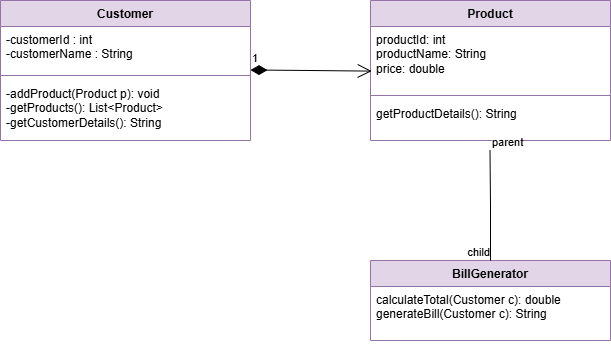

The diagram above was exported from draw.io. Its source (the exported page's mxGraphModel, read from the mxfile embedded in the PNG):
<mxGraphModel dx="1050" dy="557" grid="1" gridSize="10" guides="1" tooltips="1" connect="1" arrows="1" fold="1" page="1" pageScale="1" pageWidth="827" pageHeight="1169" math="0" shadow="0">
  <root>
    <mxCell id="0" />
    <mxCell id="1" parent="0" />
    <mxCell id="DWm_5PIXga5f9aXDbYbc-1" value="Customer" style="swimlane;fontStyle=1;align=center;verticalAlign=top;childLayout=stackLayout;horizontal=1;startSize=26;horizontalStack=0;resizeParent=1;resizeParentMax=0;resizeLast=0;collapsible=1;marginBottom=0;whiteSpace=wrap;html=1;fillColor=#e1d5e7;strokeColor=#9673a6;" vertex="1" parent="1">
      <mxGeometry x="110" y="60" width="250" height="140" as="geometry" />
    </mxCell>
    <mxCell id="DWm_5PIXga5f9aXDbYbc-2" value="-customerId : int&lt;div&gt;-customerName : String&lt;/div&gt;" style="text;strokeColor=none;fillColor=none;align=left;verticalAlign=top;spacingLeft=4;spacingRight=4;overflow=hidden;rotatable=0;points=[[0,0.5],[1,0.5]];portConstraint=eastwest;whiteSpace=wrap;html=1;" vertex="1" parent="DWm_5PIXga5f9aXDbYbc-1">
      <mxGeometry y="26" width="250" height="44" as="geometry" />
    </mxCell>
    <mxCell id="DWm_5PIXga5f9aXDbYbc-3" value="" style="line;strokeWidth=1;fillColor=none;align=left;verticalAlign=middle;spacingTop=-1;spacingLeft=3;spacingRight=3;rotatable=0;labelPosition=right;points=[];portConstraint=eastwest;strokeColor=inherit;" vertex="1" parent="DWm_5PIXga5f9aXDbYbc-1">
      <mxGeometry y="70" width="250" height="10" as="geometry" />
    </mxCell>
    <mxCell id="DWm_5PIXga5f9aXDbYbc-4" value="-addProduct(Product p): void&lt;div&gt;-getProducts(): List&amp;lt;Product&amp;gt;&lt;/div&gt;&lt;div&gt;-getCustomerDetails(): String&lt;/div&gt;" style="text;strokeColor=none;fillColor=none;align=left;verticalAlign=top;spacingLeft=4;spacingRight=4;overflow=hidden;rotatable=0;points=[[0,0.5],[1,0.5]];portConstraint=eastwest;whiteSpace=wrap;html=1;" vertex="1" parent="DWm_5PIXga5f9aXDbYbc-1">
      <mxGeometry y="80" width="250" height="60" as="geometry" />
    </mxCell>
    <mxCell id="DWm_5PIXga5f9aXDbYbc-5" value="Product" style="swimlane;fontStyle=1;align=center;verticalAlign=top;childLayout=stackLayout;horizontal=1;startSize=26;horizontalStack=0;resizeParent=1;resizeParentMax=0;resizeLast=0;collapsible=1;marginBottom=0;whiteSpace=wrap;html=1;fillColor=#e1d5e7;strokeColor=#9673a6;" vertex="1" parent="1">
      <mxGeometry x="480" y="60" width="240" height="140" as="geometry" />
    </mxCell>
    <mxCell id="DWm_5PIXga5f9aXDbYbc-6" value="productId: int&lt;div&gt;productName: String&lt;/div&gt;&lt;div&gt;price: double&lt;/div&gt;" style="text;strokeColor=none;fillColor=none;align=left;verticalAlign=top;spacingLeft=4;spacingRight=4;overflow=hidden;rotatable=0;points=[[0,0.5],[1,0.5]];portConstraint=eastwest;whiteSpace=wrap;html=1;" vertex="1" parent="DWm_5PIXga5f9aXDbYbc-5">
      <mxGeometry y="26" width="240" height="64" as="geometry" />
    </mxCell>
    <mxCell id="DWm_5PIXga5f9aXDbYbc-7" value="" style="line;strokeWidth=1;fillColor=none;align=left;verticalAlign=middle;spacingTop=-1;spacingLeft=3;spacingRight=3;rotatable=0;labelPosition=right;points=[];portConstraint=eastwest;strokeColor=inherit;" vertex="1" parent="DWm_5PIXga5f9aXDbYbc-5">
      <mxGeometry y="90" width="240" height="10" as="geometry" />
    </mxCell>
    <mxCell id="DWm_5PIXga5f9aXDbYbc-8" value="getProductDetails(): String" style="text;strokeColor=none;fillColor=none;align=left;verticalAlign=top;spacingLeft=4;spacingRight=4;overflow=hidden;rotatable=0;points=[[0,0.5],[1,0.5]];portConstraint=eastwest;whiteSpace=wrap;html=1;" vertex="1" parent="DWm_5PIXga5f9aXDbYbc-5">
      <mxGeometry y="100" width="240" height="40" as="geometry" />
    </mxCell>
    <mxCell id="DWm_5PIXga5f9aXDbYbc-14" value="BillGenerator" style="swimlane;fontStyle=1;align=center;verticalAlign=top;childLayout=stackLayout;horizontal=1;startSize=26;horizontalStack=0;resizeParent=1;resizeParentMax=0;resizeLast=0;collapsible=1;marginBottom=0;whiteSpace=wrap;html=1;fillColor=#e1d5e7;strokeColor=#9673a6;" vertex="1" parent="1">
      <mxGeometry x="480" y="320" width="240" height="80" as="geometry" />
    </mxCell>
    <mxCell id="DWm_5PIXga5f9aXDbYbc-17" value="calculateTotal(Customer c): double&lt;div&gt;generateBill(Customer c): String&lt;/div&gt;" style="text;strokeColor=none;fillColor=none;align=left;verticalAlign=top;spacingLeft=4;spacingRight=4;overflow=hidden;rotatable=0;points=[[0,0.5],[1,0.5]];portConstraint=eastwest;whiteSpace=wrap;html=1;" vertex="1" parent="DWm_5PIXga5f9aXDbYbc-14">
      <mxGeometry y="26" width="240" height="54" as="geometry" />
    </mxCell>
    <mxCell id="DWm_5PIXga5f9aXDbYbc-18" value="1" style="endArrow=open;html=1;endSize=12;startArrow=diamondThin;startSize=14;startFill=1;edgeStyle=orthogonalEdgeStyle;align=left;verticalAlign=bottom;rounded=0;entryX=0.005;entryY=0.697;entryDx=0;entryDy=0;entryPerimeter=0;" edge="1" parent="1" target="DWm_5PIXga5f9aXDbYbc-6">
      <mxGeometry x="-1" y="3" relative="1" as="geometry">
        <mxPoint x="360" y="129.5" as="sourcePoint" />
        <mxPoint x="470" y="130" as="targetPoint" />
      </mxGeometry>
    </mxCell>
    <mxCell id="DWm_5PIXga5f9aXDbYbc-19" value="" style="endArrow=none;html=1;edgeStyle=orthogonalEdgeStyle;rounded=0;" edge="1" parent="1">
      <mxGeometry relative="1" as="geometry">
        <mxPoint x="599.5" y="210" as="sourcePoint" />
        <mxPoint x="600" y="320" as="targetPoint" />
      </mxGeometry>
    </mxCell>
    <mxCell id="DWm_5PIXga5f9aXDbYbc-20" value="parent" style="edgeLabel;resizable=0;html=1;align=left;verticalAlign=bottom;" connectable="0" vertex="1" parent="DWm_5PIXga5f9aXDbYbc-19">
      <mxGeometry x="-1" relative="1" as="geometry" />
    </mxCell>
    <mxCell id="DWm_5PIXga5f9aXDbYbc-21" value="child" style="edgeLabel;resizable=0;html=1;align=right;verticalAlign=bottom;" connectable="0" vertex="1" parent="DWm_5PIXga5f9aXDbYbc-19">
      <mxGeometry x="1" relative="1" as="geometry" />
    </mxCell>
  </root>
</mxGraphModel>